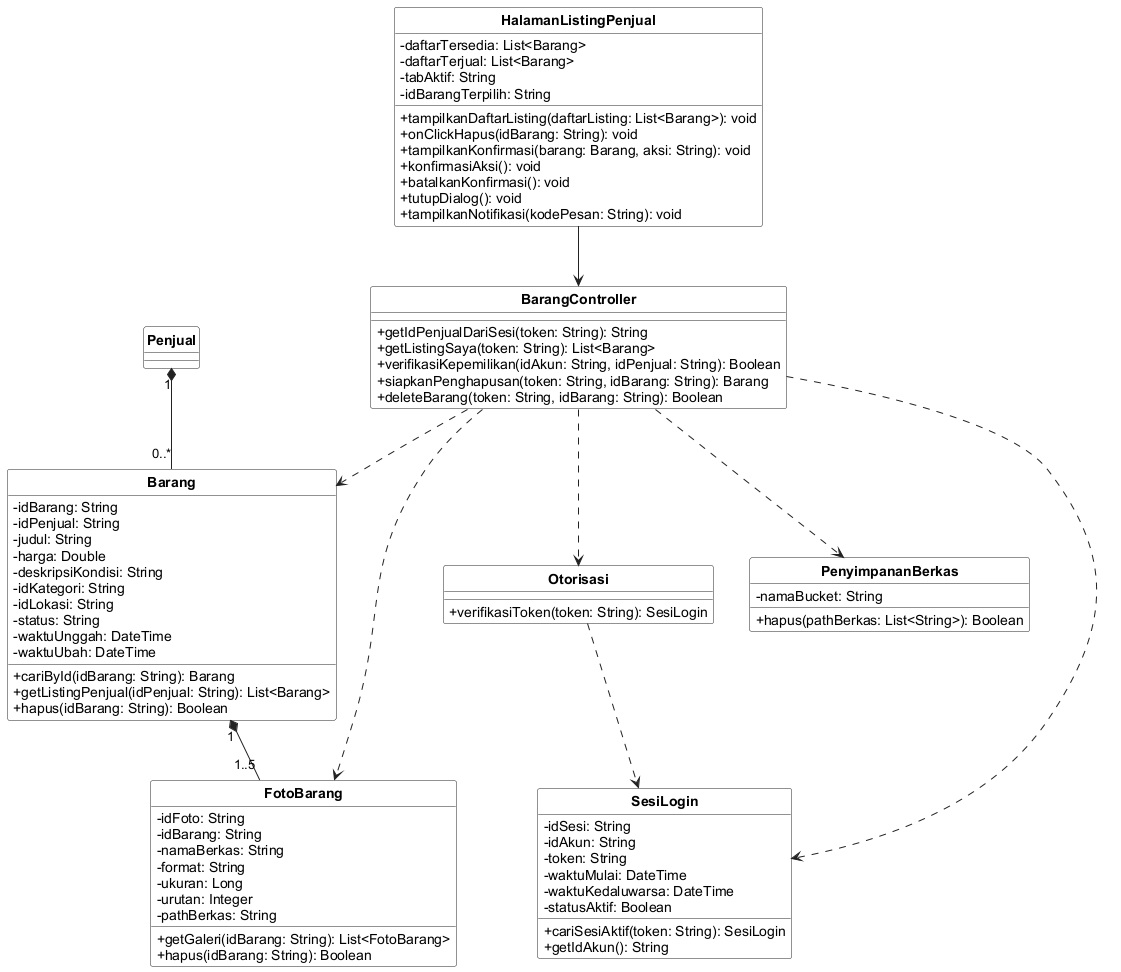

The diagram above was rendered by PlantUML. Its source (embedded in the PNG):
@startuml
skinparam shadowing false
skinparam classAttributeIconSize 0
skinparam classBackgroundColor #FFFFFF
skinparam classBorderColor #222222
skinparam arrowColor #222222
skinparam packageBorderColor #888888
skinparam defaultFontName Arial
skinparam classFontStyle bold
skinparam stereotypeFontSize 10
hide circle
hide stereotype


class "HalamanListingPenjual" as C03 {
  - daftarTersedia: List<Barang>
  - daftarTerjual: List<Barang>
  - tabAktif: String
  - idBarangTerpilih: String
  + tampilkanDaftarListing(daftarListing: List<Barang>): void
  + onClickHapus(idBarang: String): void
  + tampilkanKonfirmasi(barang: Barang, aksi: String): void
  + konfirmasiAksi(): void
  + batalkanKonfirmasi(): void
  + tutupDialog(): void
  + tampilkanNotifikasi(kodePesan: String): void
}
class "BarangController" as C14 {
  + getIdPenjualDariSesi(token: String): String
  + getListingSaya(token: String): List<Barang>
  + verifikasiKepemilikan(idAkun: String, idPenjual: String): Boolean
  + siapkanPenghapusan(token: String, idBarang: String): Barang
  + deleteBarang(token: String, idBarang: String): Boolean
}
class "Penjual" as C25 {
}
class "SesiLogin" as C28 {
  - idSesi: String
  - idAkun: String
  - token: String
  - waktuMulai: DateTime
  - waktuKedaluwarsa: DateTime
  - statusAktif: Boolean
  + cariSesiAktif(token: String): SesiLogin
  + getIdAkun(): String
}
class "Barang" as C29 {
  - idBarang: String
  - idPenjual: String
  - judul: String
  - harga: Double
  - deskripsiKondisi: String
  - idKategori: String
  - idLokasi: String
  - status: String
  - waktuUnggah: DateTime
  - waktuUbah: DateTime
  + cariById(idBarang: String): Barang
  + getListingPenjual(idPenjual: String): List<Barang>
  + hapus(idBarang: String): Boolean
}
class "FotoBarang" as C30 {
  - idFoto: String
  - idBarang: String
  - namaBerkas: String
  - format: String
  - ukuran: Long
  - urutan: Integer
  - pathBerkas: String
  + getGaleri(idBarang: String): List<FotoBarang>
  + hapus(idBarang: String): Boolean
}
class "Otorisasi" as C41 {
  + verifikasiToken(token: String): SesiLogin
}
class "PenyimpananBerkas" as C45 {
  - namaBucket: String
  + hapus(pathBerkas: List<String>): Boolean
}
C03 --> C14
C14 ..> C28
C14 ..> C29
C14 ..> C30
C14 ..> C41
C14 ..> C45
C41 ..> C28
C25 "1" *-- "0..*" C29
C29 "1" *-- "1..5" C30
@enduml